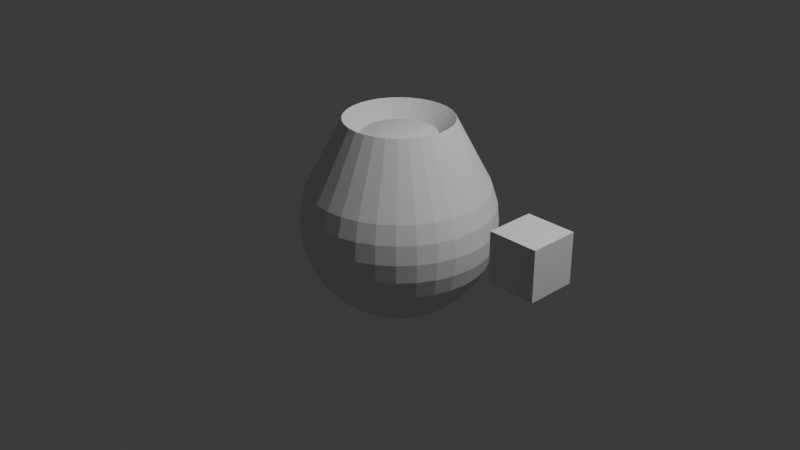 # Source: 02.blend  (saved by Blender 4.1.23; exported with 4.5.12 LTS)
import bpy
from mathutils import Matrix  # noqa: F401  (used for matrix-valued properties, if any)

bpy.ops.wm.read_factory_settings(use_empty=True)
scene = bpy.context.scene
scene.name = 'Scene'

# ---- collections
col_collection = bpy.data.collections.new('Collection'); scene.collection.children.link(col_collection)

# ---- world
world_world = bpy.data.worlds.new('World'); scene.world = world_world
world_world.use_nodes = True; world_world.node_tree.nodes.clear()
_N = world_world.node_tree.nodes; _L = world_world.node_tree.links
n0 = _N.new('ShaderNodeOutputWorld'); n0.name = 'World Output'; n0.location = (300, 300)
n1 = _N.new('ShaderNodeBackground'); n1.name = 'Background'; n1.location = (10, 300)
n1.inputs[0].default_value = (0.05088, 0.05088, 0.05088, 1.0)
_L.new(n1.outputs[0], n0.inputs[0])
n0.is_active_output = True
world_world.color = (0.05088, 0.05088, 0.05088)
world_world.use_sun_shadow = False
world_world.sun_shadow_jitter_overblur = 0.0

# ---- cameras
cam_camera = bpy.data.cameras.new('Camera')
cam_camera.clip_end = 100.0
cam_camera.ortho_scale = 7.314

# ---- lights
light_light = bpy.data.lights.new('Light', 'POINT')
light_light.transmission_factor = 0.0
light_light.energy = 1000.0
light_light.shadow_soft_size = 0.1
light_light.shadow_maximum_resolution = 0.006
light_light.use_absolute_resolution = True

# ---- meshes
me_x = bpy.data.meshes.new('球体')
me_x.from_pydata([(-0.0002782, 0.561, 1.097), (-0.0002782, 0.8397, 0.5607), (-0.0002782, 0.9904, 0.1966), (-0.0002782, 1.01, -0.0003672), (-0.0002782, 0.9904, -0.1974), (-0.0002782, 0.8397, -0.5614), (0.03816, 0.1932, 0.9901), (0.07511, 0.379, 0.9326), (0.1092, 0.5503, 1.097), (0.1635, 0.8235, 0.5607), (0.1817, 0.9151, 0.3861), (0.1929, 0.9714, 0.1966), (0.1967, 0.9904, -0.0003672), (0.1929, 0.9714, -0.1974), (0.1817, 0.9151, -0.3868), (0.1635, 0.8235, -0.5614), (0.139, 0.7004, -0.7144), (0.1092, 0.5503, -0.84), (0.07511, 0.379, -0.9333), (0.03816, 0.1932, -0.9908), (0.07511, 0.182, 0.9901), (0.1476, 0.357, 0.9326), (0.2144, 0.5183, 1.097), (0.321, 0.7757, 0.5607), (0.3568, 0.862, 0.3861), (0.3787, 0.9151, 0.1966), (0.3862, 0.933, -0.0003672), (0.3787, 0.9151, -0.1974), (0.3568, 0.862, -0.3868), (0.321, 0.7757, -0.5614), (0.273, 0.6597, -0.7144), (0.2144, 0.5183, -0.84), (0.1476, 0.357, -0.9333), (0.07511, 0.182, -0.9908), (0.1092, 0.1638, 0.9901), (0.2144, 0.3213, 0.9326), (0.3114, 0.4665, 1.097), (0.4662, 0.6982, 0.5607), (0.5181, 0.7757, 0.3861), (0.55, 0.8235, 0.1966), (0.5608, 0.8397, -0.0003672), (0.55, 0.8235, -0.1974), (0.5181, 0.7757, -0.3868), (0.4662, 0.6982, -0.5614), (0.3964, 0.5937, -0.7144), (0.3114, 0.4665, -0.84), (0.2144, 0.3213, -0.9333), (0.1092, 0.1638, -0.9908), (0.139, 0.1393, 0.9901), (0.273, 0.2733, 0.9326), (0.3964, 0.3967, 1.097), (0.5934, 0.5937, 0.5607), (0.6594, 0.6597, 0.3861), (0.7001, 0.7004, 0.1966), (0.7138, 0.7141, -0.0003672), (0.7001, 0.7004, -0.1974), (0.6594, 0.6597, -0.3868), (0.5934, 0.5937, -0.5614), (0.5046, 0.5049, -0.7144), (0.3964, 0.3967, -0.84), (0.273, 0.2733, -0.9333), (0.139, 0.1393, -0.9908), (0.1635, 0.1095, 0.9901), (0.321, 0.2147, 0.9326), (0.4662, 0.3117, 1.097), (0.6979, 0.4665, 0.5607), (0.7755, 0.5183, 0.3861), (0.8232, 0.5503, 0.1966), (0.8394, 0.561, -0.0003672), (0.8232, 0.5503, -0.1974), (0.7755, 0.5183, -0.3868), (0.6979, 0.4665, -0.5614), (0.5934, 0.3967, -0.7144), (0.4662, 0.3117, -0.84), (0.321, 0.2147, -0.9333), (0.1635, 0.1095, -0.9908), (-0.0002782, 3.885e-06, 1.009), (0.1817, 0.0754, 0.9901), (0.3568, 0.1479, 0.9326), (0.5181, 0.2147, 1.097), (0.7755, 0.3213, 0.5607), (0.8617, 0.357, 0.3861), (0.9148, 0.379, 0.1966), (0.9327, 0.3865, -0.0003672), (0.9148, 0.379, -0.1974), (0.8617, 0.357, -0.3868), (0.7755, 0.3213, -0.5614), (0.6594, 0.2733, -0.7144), (0.5181, 0.2147, -0.84), (0.3568, 0.1479, -0.9333), (0.1817, 0.0754, -0.9908), (0.1929, 0.03844, 0.9901), (0.3787, 0.0754, 0.9326), (0.55, 0.1095, 1.097), (0.8232, 0.1638, 0.5607), (0.9148, 0.182, 0.3861), (0.9711, 0.1932, 0.1966), (0.9902, 0.197, -0.0003672), (0.9711, 0.1932, -0.1974), (0.9148, 0.182, -0.3868), (0.8232, 0.1638, -0.5614), (0.7001, 0.1393, -0.7144), (0.55, 0.1095, -0.84), (0.3787, 0.0754, -0.9333), (0.1929, 0.03844, -0.9908), (0.1967, 3.874e-06, 0.9901), (0.3862, 3.863e-06, 0.9326), (0.5608, 3.833e-06, 1.097), (0.8394, 3.795e-06, 0.5607), (0.9327, 3.931e-06, 0.3861), (0.9902, 3.795e-06, 0.1966), (1.01, 3.72e-06, -0.0003672), (0.9902, 3.795e-06, -0.1974), (0.9327, 3.931e-06, -0.3868), (0.8394, 3.795e-06, -0.5614), (0.7138, 3.9e-06, -0.7144), (0.5608, 3.833e-06, -0.84), (0.3862, 3.863e-06, -0.9333), (0.1967, 3.874e-06, -0.9908), (0.1929, -0.03843, 0.9901), (0.3787, -0.07539, 0.9326), (0.55, -0.1094, 1.097), (0.8232, -0.1638, 0.5607), (0.9148, -0.182, 0.3861), (0.9711, -0.1932, 0.1966), (0.9902, -0.197, -0.0003672), (0.9711, -0.1932, -0.1974), (0.9148, -0.182, -0.3868), (0.8232, -0.1638, -0.5614), (0.7001, -0.1393, -0.7144), (0.55, -0.1094, -0.84), (0.3787, -0.07539, -0.9333), (0.1929, -0.03843, -0.9908), (0.1817, -0.07539, 0.9901), (0.3568, -0.1479, 0.9326), (0.5181, -0.2147, 1.097), (0.7755, -0.3213, 0.5607), (0.8617, -0.357, 0.3861), (0.9148, -0.379, 0.1966), (0.9327, -0.3864, -0.0003672), (0.9148, -0.379, -0.1974), (0.8617, -0.357, -0.3868), (0.7755, -0.3213, -0.5614), (0.6594, -0.2733, -0.7144), (0.5181, -0.2147, -0.84), (0.3568, -0.1479, -0.9333), (0.1817, -0.07539, -0.9908), (0.1635, -0.1094, 0.9901), (0.321, -0.2147, 0.9326), (0.4662, -0.3117, 1.097), (0.6979, -0.4665, 0.5607), (0.7755, -0.5183, 0.3861), (0.8232, -0.5503, 0.1966), (0.8394, -0.561, -0.0003672), (0.8232, -0.5503, -0.1974), (0.7755, -0.5183, -0.3868), (0.6979, -0.4665, -0.5614), (0.5934, -0.3967, -0.7144), (0.4662, -0.3117, -0.84), (0.321, -0.2147, -0.9333), (0.1635, -0.1094, -0.9908), (0.139, -0.1393, 0.9901), (0.273, -0.2733, 0.9326), (0.3964, -0.3967, 1.097), (0.5934, -0.5937, 0.5607), (0.6594, -0.6597, 0.3861), (0.7001, -0.7003, 0.1966), (0.7138, -0.7141, -0.0003672), (0.7001, -0.7003, -0.1974), (0.6594, -0.6597, -0.3868), (0.5934, -0.5937, -0.5614), (0.5046, -0.5049, -0.7144), (0.3964, -0.3967, -0.84), (0.273, -0.2733, -0.9333), (0.139, -0.1393, -0.9908), (0.1092, -0.1638, 0.9901), (0.2144, -0.3213, 0.9326), (0.3114, -0.4665, 1.097), (0.4662, -0.6981, 0.5607), (0.5181, -0.7757, 0.3861), (0.55, -0.8235, 0.1966), (0.5608, -0.8397, -0.0003672), (0.55, -0.8235, -0.1974), (0.5181, -0.7757, -0.3868), (0.4662, -0.6981, -0.5614), (0.3964, -0.5937, -0.7144), (0.3114, -0.4665, -0.84), (0.2144, -0.3213, -0.9333), (0.1092, -0.1638, -0.9908), (0.07511, -0.182, 0.9901), (0.1476, -0.357, 0.9326), (0.2144, -0.5183, 1.097), (0.321, -0.7757, 0.5607), (0.3568, -0.862, 0.3861), (0.3787, -0.915, 0.1966), (0.3862, -0.933, -0.0003672), (0.3787, -0.915, -0.1974), (0.3568, -0.862, -0.3868), (0.321, -0.7757, -0.5614), (0.273, -0.6597, -0.7144), (0.2144, -0.5183, -0.84), (0.1476, -0.357, -0.9333), (0.07511, -0.182, -0.9908), (0.03816, -0.1932, 0.9901), (0.07511, -0.379, 0.9326), (0.1092, -0.5503, 1.097), (0.1635, -0.8235, 0.5607), (0.1817, -0.915, 0.3861), (0.1929, -0.9714, 0.1966), (0.1967, -0.9904, -0.0003672), (0.1929, -0.9714, -0.1974), (0.1817, -0.915, -0.3868), (0.1635, -0.8235, -0.5614), (0.139, -0.7003, -0.7144), (0.1092, -0.5503, -0.84), (0.07511, -0.379, -0.9333), (0.03816, -0.1932, -0.9908), (-0.0002782, -0.197, 0.9901), (-0.0002783, -0.3864, 0.9326), (-0.0002783, -0.561, 1.097), (-0.0002783, -0.8397, 0.5607), (-0.0002782, -0.933, 0.3861), (-0.0002783, -0.9904, 0.1966), (-0.0002785, -1.01, -0.0003672), (-0.0002783, -0.9904, -0.1974), (-0.0002782, -0.933, -0.3868), (-0.0002783, -0.8397, -0.5614), (-0.0002782, -0.7141, -0.7144), (-0.0002783, -0.561, -0.84), (-0.0002783, -0.3864, -0.9333), (-0.0002782, -0.197, -0.9908), (-0.03871, -0.1932, 0.9901), (-0.07567, -0.379, 0.9326), (-0.1097, -0.5503, 1.097), (-0.1641, -0.8235, 0.5607), (-0.1823, -0.915, 0.3861), (-0.1935, -0.9714, 0.1966), (-0.1973, -0.9904, -0.0003672), (-0.1935, -0.9714, -0.1974), (-0.1823, -0.915, -0.3868), (-0.1641, -0.8235, -0.5614), (-0.1396, -0.7003, -0.7144), (-0.1097, -0.5503, -0.84), (-0.07567, -0.379, -0.9333), (-0.03871, -0.1932, -0.9908), (-0.07567, -0.182, 0.9901), (-0.1482, -0.357, 0.9326), (-0.215, -0.5183, 1.097), (-0.3216, -0.7757, 0.5607), (-0.3573, -0.862, 0.3861), (-0.3793, -0.915, 0.1966), (-0.3867, -0.933, -0.0003672), (-0.3793, -0.915, -0.1974), (-0.3573, -0.862, -0.3868), (-0.3216, -0.7757, -0.5614), (-0.2735, -0.6597, -0.7144), (-0.215, -0.5183, -0.84), (-0.1482, -0.357, -0.9333), (-0.07567, -0.182, -0.9908), (-0.1097, -0.1638, 0.9901), (-0.215, -0.3213, 0.9326), (-0.312, -0.4665, 1.097), (-0.4668, -0.6981, 0.5607), (-0.5186, -0.7757, 0.3861), (-0.5505, -0.8235, 0.1966), (-0.5613, -0.8397, -0.0003672), (-0.5505, -0.8235, -0.1974), (-0.5186, -0.7757, -0.3868), (-0.4668, -0.6981, -0.5614), (-0.397, -0.5937, -0.7144), (-0.312, -0.4665, -0.84), (-0.215, -0.3213, -0.9333), (-0.1097, -0.1638, -0.9908), (-0.1396, -0.1393, 0.9901), (-0.2735, -0.2733, 0.9326), (-0.397, -0.3967, 1.097), (-0.594, -0.5937, 0.5607), (-0.66, -0.6597, 0.3861), (-0.7006, -0.7003, 0.1966), (-0.7143, -0.7141, -0.0003672), (-0.7006, -0.7003, -0.1974), (-0.66, -0.6597, -0.3868), (-0.594, -0.5937, -0.5614), (-0.5052, -0.5049, -0.7144), (-0.397, -0.3967, -0.84), (-0.2735, -0.2733, -0.9333), (-0.1396, -0.1393, -0.9908), (-0.0002782, 3.885e-06, -1.01), (-0.1641, -0.1094, 0.9901), (-0.3216, -0.2147, 0.9326), (-0.4668, -0.3117, 1.097), (-0.6984, -0.4665, 0.5607), (-0.776, -0.5183, 0.3861), (-0.8238, -0.5503, 0.1966), (-0.8399, -0.561, -0.0003672), (-0.8238, -0.5503, -0.1974), (-0.776, -0.5183, -0.3868), (-0.6984, -0.4665, -0.5614), (-0.594, -0.3967, -0.7144), (-0.4668, -0.3117, -0.84), (-0.3216, -0.2147, -0.9333), (-0.1641, -0.1094, -0.9908), (-0.1823, -0.07539, 0.9901), (-0.3573, -0.1479, 0.9326), (-0.5186, -0.2147, 1.097), (-0.776, -0.3213, 0.5607), (-0.8622, -0.357, 0.3861), (-0.9153, -0.379, 0.1966), (-0.9333, -0.3864, -0.0003672), (-0.9153, -0.379, -0.1974), (-0.8622, -0.357, -0.3868), (-0.776, -0.3213, -0.5614), (-0.66, -0.2733, -0.7144), (-0.5186, -0.2147, -0.84), (-0.3573, -0.1479, -0.9333), (-0.1823, -0.07539, -0.9908), (-0.1935, -0.03843, 0.9901), (-0.3793, -0.07539, 0.9326), (-0.5505, -0.1094, 1.097), (-0.8238, -0.1638, 0.5607), (-0.9153, -0.182, 0.3861), (-0.9717, -0.1932, 0.1966), (-0.9907, -0.197, -0.0003672), (-0.9717, -0.1932, -0.1974), (-0.9153, -0.182, -0.3868), (-0.8238, -0.1638, -0.5614), (-0.7006, -0.1393, -0.7144), (-0.5505, -0.1094, -0.84), (-0.3793, -0.07539, -0.9333), (-0.1935, -0.03843, -0.9908), (-0.1973, 3.904e-06, 0.9901), (-0.3867, 3.938e-06, 0.9326), (-0.5613, 4.036e-06, 1.097), (-0.8399, 4.051e-06, 0.5607), (-0.9333, 3.9e-06, 0.3861), (-0.9907, 4.156e-06, 0.1966), (-1.01, 4.337e-06, -0.0003672), (-0.9907, 4.156e-06, -0.1974), (-0.9333, 3.9e-06, -0.3868), (-0.8357, 0.003641, -0.5653), (-0.7135, 0.003641, -0.7142), (-0.5646, 0.003641, -0.8364), (-0.3867, 3.938e-06, -0.9333), (-0.1973, 3.904e-06, -0.9908), (-0.1935, 0.03844, 0.9901), (-0.3793, 0.0754, 0.9326), (-0.5505, 0.1095, 1.097), (-0.8238, 0.1638, 0.5607), (-0.9153, 0.182, 0.3861), (-0.9717, 0.1932, 0.1966), (-0.9907, 0.197, -0.0003672), (-0.9717, 0.1932, -0.1974), (-0.9153, 0.182, -0.3868), (-0.82, 0.1631, -0.5653), (-0.7001, 0.1392, -0.7142), (-0.5541, 0.1102, -0.8364), (-0.3793, 0.0754, -0.9333), (-0.1935, 0.03844, -0.9908), (-0.1823, 0.0754, 0.9901), (-0.3573, 0.1479, 0.9326), (-0.5186, 0.2147, 1.097), (-0.776, 0.3213, 0.5607), (-0.8622, 0.357, 0.3861), (-0.9153, 0.379, 0.1966), (-0.9333, 0.3865, -0.0003672), (-0.9153, 0.379, -0.1974), (-0.8622, 0.357, -0.3868), (-0.7735, 0.3164, -0.5653), (-0.6606, 0.2696, -0.7142), (-0.523, 0.2126, -0.8364), (-0.3573, 0.1479, -0.9333), (-0.1823, 0.0754, -0.9908), (-0.1641, 0.1095, 0.9901), (-0.3216, 0.2147, 0.9326), (-0.4668, 0.3117, 1.097), (-0.6984, 0.4665, 0.5607), (-0.776, 0.5183, 0.3861), (-0.8238, 0.5503, 0.1966), (-0.8399, 0.561, -0.0003672), (-0.8238, 0.5503, -0.1974), (-0.776, 0.5183, -0.3868), (-0.6984, 0.4665, -0.5614), (-0.594, 0.3967, -0.7144), (-0.4668, 0.3117, -0.84), (-0.3216, 0.2147, -0.9333), (-0.1641, 0.1095, -0.9908), (-0.1396, 0.1393, 0.9901), (-0.2735, 0.2733, 0.9326), (-0.397, 0.3967, 1.097), (-0.594, 0.5937, 0.5607), (-0.66, 0.6597, 0.3861), (-0.7006, 0.7004, 0.1966), (-0.7143, 0.7141, -0.0003672), (-0.7006, 0.7004, -0.1974), (-0.66, 0.6597, -0.3868), (-0.594, 0.5937, -0.5614), (-0.5052, 0.5049, -0.7144), (-0.397, 0.3967, -0.84), (-0.2735, 0.2733, -0.9333), (-0.1396, 0.1393, -0.9908), (-0.1097, 0.1638, 0.9901), (-0.215, 0.3213, 0.9326), (-0.312, 0.4665, 1.097), (-0.4668, 0.6982, 0.5607), (-0.5186, 0.7757, 0.3861), (-0.5505, 0.8235, 0.1966), (-0.5613, 0.8397, -0.0003672), (-0.5505, 0.8235, -0.1974), (-0.5186, 0.7757, -0.3868), (-0.4668, 0.6982, -0.5614), (-0.397, 0.5937, -0.7144), (-0.312, 0.4665, -0.84), (-0.215, 0.3213, -0.9333), (-0.1097, 0.1638, -0.9908), (-0.07567, 0.182, 0.9901), (-0.1482, 0.357, 0.9326), (-0.215, 0.5183, 1.097), (-0.3216, 0.7757, 0.5607), (-0.3573, 0.862, 0.3861), (-0.3793, 0.9151, 0.1966), (-0.3867, 0.933, -0.0003672), (-0.3793, 0.9151, -0.1974), (-0.3573, 0.862, -0.3868), (-0.3216, 0.7757, -0.5614), (-0.2735, 0.6597, -0.7144), (-0.215, 0.5183, -0.84), (-0.1482, 0.357, -0.9333), (-0.07567, 0.182, -0.9908), (-0.03871, 0.1932, 0.9901), (-0.07567, 0.379, 0.9326), (-0.1097, 0.5503, 1.097), (-0.1641, 0.8235, 0.5607), (-0.1823, 0.9151, 0.3861), (-0.1935, 0.9714, 0.1966), (-0.1973, 0.9904, -0.0003672), (-0.1935, 0.9714, -0.1974), (-0.1823, 0.9151, -0.3868), (-0.1641, 0.8235, -0.5614), (-0.1396, 0.7004, -0.7144), (-0.1097, 0.5503, -0.84), (-0.07567, 0.379, -0.9333), (-0.03871, 0.1932, -0.9908), (-0.0002782, 0.197, 0.9901), (-0.0002781, 0.3865, 0.9326), (-0.0002781, 0.933, 0.3861), (-0.0002781, 0.933, -0.3868), (-0.0002781, 0.7141, -0.7144), (-0.000278, 0.561, -0.84), (-0.0002781, 0.3865, -0.9333), (-0.0002782, 0.197, -0.9908)], [(178, 192)], [(0, 443, 7, 8), (5, 445, 14, 15), (446, 5, 15, 16), (447, 446, 16, 17), (444, 1, 9, 10), (448, 447, 17, 18), (2, 444, 10, 11), (449, 448, 18, 19), (3, 2, 11, 12), (442, 76, 6), (287, 449, 19), (4, 3, 12, 13), (443, 442, 6, 7), (445, 4, 13, 14), (13, 12, 26, 27), (7, 6, 20, 21), (14, 13, 27, 28), (8, 7, 21, 22), (15, 14, 28, 29), (23, 22, 36, 37), (16, 15, 29, 30), (17, 16, 30, 31), (10, 9, 23, 24), (18, 17, 31, 32), (11, 10, 24, 25), (19, 18, 32, 33), (12, 11, 25, 26), (6, 76, 20), (287, 19, 33), (31, 30, 44, 45), (24, 23, 37, 38), (32, 31, 45, 46), (25, 24, 38, 39), (33, 32, 46, 47), (26, 25, 39, 40), (20, 76, 34), (287, 33, 47), (27, 26, 40, 41), (21, 20, 34, 35), (28, 27, 41, 42), (22, 21, 35, 36), (29, 28, 42, 43), (37, 36, 50, 51), (30, 29, 43, 44), (42, 41, 55, 56), (36, 35, 49, 50), (43, 42, 56, 57), (51, 50, 64, 65), (44, 43, 57, 58), (45, 44, 58, 59), (38, 37, 51, 52), (46, 45, 59, 60), (39, 38, 52, 53), (47, 46, 60, 61), (40, 39, 53, 54), (34, 76, 48), (287, 47, 61), (41, 40, 54, 55), (35, 34, 48, 49), (60, 59, 73, 74), (53, 52, 66, 67), (61, 60, 74, 75), (54, 53, 67, 68), (48, 76, 62), (287, 61, 75), (55, 54, 68, 69), (49, 48, 62, 63), (56, 55, 69, 70), (50, 49, 63, 64), (57, 56, 70, 71), (65, 64, 79, 80), (58, 57, 71, 72), (59, 58, 72, 73), (52, 51, 65, 66), (64, 63, 78, 79), (71, 70, 85, 86), (80, 79, 93, 94), (72, 71, 86, 87), (73, 72, 87, 88), (66, 65, 80, 81), (74, 73, 88, 89), (67, 66, 81, 82), (75, 74, 89, 90), (68, 67, 82, 83), (62, 76, 77), (287, 75, 90), (69, 68, 83, 84), (63, 62, 77, 78), (70, 69, 84, 85), (82, 81, 95, 96), (90, 89, 103, 104), (83, 82, 96, 97), (77, 76, 91), (287, 90, 104), (84, 83, 97, 98), (78, 77, 91, 92), (85, 84, 98, 99), (79, 78, 92, 93), (86, 85, 99, 100), (94, 93, 107, 108), (87, 86, 100, 101), (88, 87, 101, 102), (81, 80, 94, 95), (89, 88, 102, 103), (100, 99, 113, 114), (108, 107, 121, 122), (101, 100, 114, 115), (102, 101, 115, 116), (95, 94, 108, 109), (103, 102, 116, 117), (96, 95, 109, 110), (104, 103, 117, 118), (97, 96, 110, 111), (91, 76, 105), (287, 104, 118), (98, 97, 111, 112), (92, 91, 105, 106), (99, 98, 112, 113), (93, 92, 106, 107), (118, 117, 131, 132), (111, 110, 124, 125), (105, 76, 119), (287, 118, 132), (112, 111, 125, 126), (106, 105, 119, 120), (113, 112, 126, 127), (107, 106, 120, 121), (114, 113, 127, 128), (115, 114, 128, 129), (116, 115, 129, 130), (109, 108, 122, 123), (117, 116, 130, 131), (110, 109, 123, 124), (136, 135, 149, 150), (129, 128, 142, 143), (130, 129, 143, 144), (123, 122, 136, 137), (131, 130, 144, 145), (124, 123, 137, 138), (132, 131, 145, 146), (125, 124, 138, 139), (119, 76, 133), (287, 132, 146), (126, 125, 139, 140), (120, 119, 133, 134), (127, 126, 140, 141), (121, 120, 134, 135), (128, 127, 141, 142), (139, 138, 152, 153), (133, 76, 147), (287, 146, 160), (140, 139, 153, 154), (134, 133, 147, 148), (141, 140, 154, 155), (135, 134, 148, 149), (142, 141, 155, 156), (149, 163, 164, 150), (143, 142, 156, 157), (144, 143, 157, 158), (137, 136, 150, 151), (145, 144, 158, 159), (138, 137, 151, 152), (146, 145, 159, 160), (157, 156, 170, 171), (164, 163, 177, 178), (158, 157, 171, 172), (151, 150, 164, 165), (159, 158, 172, 173), (152, 151, 165, 166), (160, 159, 173, 174), (153, 152, 166, 167), (147, 76, 161), (287, 160, 174), (154, 153, 167, 168), (148, 147, 161, 162), (155, 154, 168, 169), (149, 148, 162, 163), (156, 155, 169, 170), (287, 174, 188), (168, 167, 181, 182), (162, 161, 175, 176), (169, 168, 182, 183), (163, 162, 176, 177), (170, 169, 183, 184), (178, 177, 191, 192, 193, 179), (171, 170, 184, 185), (172, 171, 185, 186), (165, 164, 178, 179), (173, 172, 186, 187), (166, 165, 179, 180), (174, 173, 187, 188), (167, 166, 180, 181), (161, 76, 175), (186, 185, 199, 200), (187, 186, 200, 201), (180, 179, 193, 194), (188, 187, 201, 202), (181, 180, 194, 195), (175, 76, 189), (287, 188, 202), (182, 181, 195, 196), (176, 175, 189, 190), (183, 182, 196, 197), (177, 176, 190, 191), (184, 183, 197, 198), (192, 191, 205, 206), (185, 184, 198, 199), (190, 189, 203, 204), (197, 196, 210, 211), (191, 190, 204, 205), (198, 197, 211, 212), (206, 205, 219, 220), (199, 198, 212, 213), (200, 199, 213, 214), (193, 192, 206, 207), (201, 200, 214, 215), (194, 193, 207, 208), (202, 201, 215, 216), (195, 194, 208, 209), (189, 76, 203), (287, 202, 216), (196, 195, 209, 210), (207, 206, 220, 221), (215, 214, 228, 229), (208, 207, 221, 222), (216, 215, 229, 230), (209, 208, 222, 223), (203, 76, 217), (287, 216, 230), (210, 209, 223, 224), (204, 203, 217, 218), (211, 210, 224, 225), (205, 204, 218, 219), (212, 211, 225, 226), (220, 219, 233, 234), (213, 212, 226, 227), (214, 213, 227, 228), (225, 224, 238, 239), (219, 218, 232, 233), (226, 225, 239, 240), (234, 233, 247, 248), (227, 226, 240, 241), (228, 227, 241, 242), (221, 220, 234, 235), (229, 228, 242, 243), (222, 221, 235, 236), (230, 229, 243, 244), (223, 222, 236, 237), (217, 76, 231), (287, 230, 244), (224, 223, 237, 238), (218, 217, 231, 232), (243, 242, 256, 257), (236, 235, 249, 250), (244, 243, 257, 258), (237, 236, 250, 251), (231, 76, 245), (287, 244, 258), (238, 237, 251, 252), (232, 231, 245, 246), (239, 238, 252, 253), (233, 232, 246, 247), (240, 239, 253, 254), (248, 247, 261, 262), (241, 240, 254, 255), (242, 241, 255, 256), (235, 234, 248, 249), (247, 246, 260, 261), (254, 253, 267, 268), (262, 261, 275, 276), (255, 254, 268, 269), (256, 255, 269, 270), (249, 248, 262, 263), (257, 256, 270, 271), (250, 249, 263, 264), (258, 257, 271, 272), (251, 250, 264, 265), (245, 76, 259), (287, 258, 272), (252, 251, 265, 266), (246, 245, 259, 260), (253, 252, 266, 267), (264, 263, 277, 278), (272, 271, 285, 286), (265, 264, 278, 279), (259, 76, 273), (287, 272, 286), (266, 265, 279, 280), (260, 259, 273, 274), (267, 266, 280, 281), (261, 260, 274, 275), (268, 267, 281, 282), (276, 275, 290, 291), (269, 268, 282, 283), (270, 269, 283, 284), (263, 262, 276, 277), (271, 270, 284, 285), (282, 281, 296, 297), (291, 290, 304, 305), (283, 282, 297, 298), (284, 283, 298, 299), (277, 276, 291, 292), (285, 284, 299, 300), (278, 277, 292, 293), (286, 285, 300, 301), (279, 278, 293, 294), (273, 76, 288), (287, 286, 301), (280, 279, 294, 295), (274, 273, 288, 289), (281, 280, 295, 296), (275, 274, 289, 290), (301, 300, 314, 315), (294, 293, 307, 308), (288, 76, 302), (287, 301, 315), (295, 294, 308, 309), (289, 288, 302, 303), (296, 295, 309, 310), (290, 289, 303, 304), (297, 296, 310, 311), (304, 318, 319, 305), (298, 297, 311, 312), (299, 298, 312, 313), (292, 291, 305, 306), (300, 299, 313, 314), (293, 292, 306, 307), (312, 311, 325, 326), (319, 318, 332, 333), (313, 312, 326, 327), (306, 305, 319, 320), (314, 313, 327, 328), (307, 306, 320, 321), (315, 314, 328, 329), (308, 307, 321, 322), (302, 76, 316), (287, 315, 329), (309, 308, 322, 323), (303, 302, 316, 317), (310, 309, 323, 324), (304, 303, 317, 318), (311, 310, 324, 325), (316, 76, 330), (287, 329, 343), (323, 322, 336, 337), (317, 316, 330, 331), (324, 323, 337, 338), (318, 317, 331, 332), (325, 324, 338, 339), (332, 346, 347, 333), (326, 325, 339, 340), (327, 326, 340, 341), (320, 319, 333, 334), (328, 327, 341, 342), (321, 320, 334, 335), (329, 328, 342, 343), (322, 321, 335, 336), (347, 346, 360, 361), (341, 340, 354, 355), (334, 333, 347, 348), (342, 341, 355, 356), (335, 334, 348, 349), (343, 342, 356, 357), (336, 335, 349, 350), (330, 76, 344), (287, 343, 357), (337, 336, 350, 351), (331, 330, 344, 345), (338, 337, 351, 352), (332, 331, 345, 346), (339, 338, 352, 353), (340, 339, 353, 354), (351, 350, 364, 365), (345, 344, 358, 359), (352, 351, 365, 366), (346, 345, 359, 360), (353, 352, 366, 367), (361, 360, 374, 375), (354, 353, 367, 368), (355, 354, 368, 369), (348, 347, 361, 362), (356, 355, 369, 370), (349, 348, 362, 363), (357, 356, 370, 371), (350, 349, 363, 364), (344, 76, 358), (287, 357, 371), (369, 368, 382, 383), (362, 361, 375, 376), (370, 369, 383, 384), (363, 362, 376, 377), (371, 370, 384, 385), (364, 363, 377, 378), (358, 76, 372), (287, 371, 385), (365, 364, 378, 379), (359, 358, 372, 373), (366, 365, 379, 380), (360, 359, 373, 374), (367, 366, 380, 381), (375, 374, 388, 389), (368, 367, 381, 382), (373, 372, 386, 387), (380, 379, 393, 394), (374, 373, 387, 388), (381, 380, 394, 395), (389, 388, 402, 403), (382, 381, 395, 396), (383, 382, 396, 397), (376, 375, 389, 390), (384, 383, 397, 398), (377, 376, 390, 391), (385, 384, 398, 399), (378, 377, 391, 392), (372, 76, 386), (287, 385, 399), (379, 378, 392, 393), (390, 389, 403, 404), (398, 397, 411, 412), (391, 390, 404, 405), (399, 398, 412, 413), (392, 391, 405, 406), (386, 76, 400), (287, 399, 413), (393, 392, 406, 407), (387, 386, 400, 401), (394, 393, 407, 408), (388, 387, 401, 402), (395, 394, 408, 409), (403, 402, 416, 417), (396, 395, 409, 410), (397, 396, 410, 411), (408, 407, 421, 422), (402, 401, 415, 416), (409, 408, 422, 423), (417, 416, 430, 431), (410, 409, 423, 424), (411, 410, 424, 425), (404, 403, 417, 418), (412, 411, 425, 426), (405, 404, 418, 419), (413, 412, 426, 427), (406, 405, 419, 420), (400, 76, 414), (287, 413, 427), (407, 406, 420, 421), (401, 400, 414, 415), (426, 425, 439, 440), (419, 418, 432, 433), (427, 426, 440, 441), (420, 419, 433, 434), (414, 76, 428), (287, 427, 441), (421, 420, 434, 435), (415, 414, 428, 429), (422, 421, 435, 436), (416, 415, 429, 430), (423, 422, 436, 437), (431, 430, 0, 1), (424, 423, 437, 438), (425, 424, 438, 439), (418, 417, 431, 432), (437, 436, 445, 5), (1, 0, 8, 9), (438, 437, 5, 446), (439, 438, 446, 447), (432, 431, 1, 444), (440, 439, 447, 448), (433, 432, 444, 2), (441, 440, 448, 449), (434, 433, 2, 3), (428, 76, 442), (287, 441, 449), (435, 434, 3, 4), (429, 428, 442, 443), (436, 435, 4, 445), (430, 429, 443, 0), (122, 121, 135, 136), (9, 8, 22, 23)])
_uv = me_x.uv_layers.new(name='UV 贴图')
_uv.uv.foreach_set('vector', [0.75, 0.8125, 0.75, 0.875, 0.7188, 0.875, 0.7188, 0.8125, 0.75, 0.3125, 0.75, 0.375, 0.7188, 0.375, 0.7188, 0.3125, 0.75, 0.25, 0.75, 0.3125, 0.7188, 0.3125, 0.7188, 0.25, 0.75, 0.1875, 0.75, 0.25, 0.7188, 0.25, 0.7188, 0.1875, 0.75, 0.625, 0.75, 0.6875, 0.7188, 0.6875, 0.7188, 0.625, 0.75, 0.125, 0.75, 0.1875, 0.7188, 0.1875, 0.7188, 0.125, 0.75, 0.5625, 0.75, 0.625, 0.7188, 0.625, 0.7188, 0.5625, 0.75, 0.0625, 0.75, 0.125, 0.7188, 0.125, 0.7188, 0.0625, 0.75, 0.5, 0.75, 0.5625, 0.7188, 0.5625, 0.7188, 0.5, 0.75, 0.9375, 0.7344, 1.0, 0.7188, 0.9375, 0.7344, 5.96e-08, 0.75, 0.0625, 0.7188, 0.0625, 0.75, 0.4375, 0.75, 0.5, 0.7188, 0.5, 0.7188, 0.4375, 0.75, 0.875, 0.75, 0.9375, 0.7188, 0.9375, 0.7188, 0.875, 0.75, 0.375, 0.75, 0.4375, 0.7188, 0.4375, 0.7188, 0.375, 0.7188, 0.4375, 0.7188, 0.5, 0.6875, 0.5, 0.6875, 0.4375, 0.7188, 0.875, 0.7188, 0.9375, 0.6875, 0.9375, 0.6875, 0.875, 0.7188, 0.375, 0.7188, 0.4375, 0.6875, 0.4375, 0.6875, 0.375, 0.7188, 0.8125, 0.7188, 0.875, 0.6875, 0.875, 0.6875, 0.8125, 0.7188, 0.3125, 0.7188, 0.375, 0.6875, 0.375, 0.6875, 0.3125, 0.6875, 0.6875, 0.6875, 0.8125, 0.6562, 0.8125, 0.6562, 0.6875, 0.7188, 0.25, 0.7188, 0.3125, 0.6875, 0.3125, 0.6875, 0.25, 0.7188, 0.1875, 0.7188, 0.25, 0.6875, 0.25, 0.6875, 0.1875, 0.7188, 0.625, 0.7188, 0.6875, 0.6875, 0.6875, 0.6875, 0.625, 0.7188, 0.125, 0.7188, 0.1875, 0.6875, 0.1875, 0.6875, 0.125, 0.7188, 0.5625, 0.7188, 0.625, 0.6875, 0.625, 0.6875, 0.5625, 0.7188, 0.0625, 0.7188, 0.125, 0.6875, 0.125, 0.6875, 0.0625, 0.7188, 0.5, 0.7188, 0.5625, 0.6875, 0.5625, 0.6875, 0.5, 0.7188, 0.9375, 0.7031, 1.0, 0.6875, 0.9375, 0.7031, 5.96e-08, 0.7188, 0.0625, 0.6875, 0.0625, 0.6875, 0.1875, 0.6875, 0.25, 0.6562, 0.25, 0.6562, 0.1875, 0.6875, 0.625, 0.6875, 0.6875, 0.6562, 0.6875, 0.6562, 0.625, 0.6875, 0.125, 0.6875, 0.1875, 0.6562, 0.1875, 0.6562, 0.125, 0.6875, 0.5625, 0.6875, 0.625, 0.6562, 0.625, 0.6562, 0.5625, 0.6875, 0.0625, 0.6875, 0.125, 0.6562, 0.125, 0.6562, 0.0625, 0.6875, 0.5, 0.6875, 0.5625, 0.6562, 0.5625, 0.6562, 0.5, 0.6875, 0.9375, 0.6719, 1.0, 0.6562, 0.9375, 0.6719, 5.96e-08, 0.6875, 0.0625, 0.6562, 0.0625, 0.6875, 0.4375, 0.6875, 0.5, 0.6562, 0.5, 0.6562, 0.4375, 0.6875, 0.875, 0.6875, 0.9375, 0.6562, 0.9375, 0.6562, 0.875, 0.6875, 0.375, 0.6875, 0.4375, 0.6562, 0.4375, 0.6562, 0.375, 0.6875, 0.8125, 0.6875, 0.875, 0.6562, 0.875, 0.6562, 0.8125, 0.6875, 0.3125, 0.6875, 0.375, 0.6562, 0.375, 0.6562, 0.3125, 0.6562, 0.6875, 0.6562, 0.8125, 0.625, 0.8125, 0.625, 0.6875, 0.6875, 0.25, 0.6875, 0.3125, 0.6562, 0.3125, 0.6562, 0.25, 0.6562, 0.375, 0.6562, 0.4375, 0.625, 0.4375, 0.625, 0.375, 0.6562, 0.8125, 0.6562, 0.875, 0.625, 0.875, 0.625, 0.8125, 0.6562, 0.3125, 0.6562, 0.375, 0.625, 0.375, 0.625, 0.3125, 0.625, 0.6875, 0.625, 0.8125, 0.5938, 0.8125, 0.5938, 0.6875, 0.6562, 0.25, 0.6562, 0.3125, 0.625, 0.3125, 0.625, 0.25, 0.6562, 0.1875, 0.6562, 0.25, 0.625, 0.25, 0.625, 0.1875, 0.6562, 0.625, 0.6562, 0.6875, 0.625, 0.6875, 0.625, 0.625, 0.6562, 0.125, 0.6562, 0.1875, 0.625, 0.1875, 0.625, 0.125, 0.6562, 0.5625, 0.6562, 0.625, 0.625, 0.625, 0.625, 0.5625, 0.6562, 0.0625, 0.6562, 0.125, 0.625, 0.125, 0.625, 0.0625, 0.6562, 0.5, 0.6562, 0.5625, 0.625, 0.5625, 0.625, 0.5, 0.6562, 0.9375, 0.6406, 1.0, 0.625, 0.9375, 0.6406, 5.96e-08, 0.6562, 0.0625, 0.625, 0.0625, 0.6562, 0.4375, 0.6562, 0.5, 0.625, 0.5, 0.625, 0.4375, 0.6562, 0.875, 0.6562, 0.9375, 0.625, 0.9375, 0.625, 0.875, 0.625, 0.125, 0.625, 0.1875, 0.5938, 0.1875, 0.5938, 0.125, 0.625, 0.5625, 0.625, 0.625, 0.5938, 0.625, 0.5938, 0.5625, 0.625, 0.0625, 0.625, 0.125, 0.5938, 0.125, 0.5938, 0.0625, 0.625, 0.5, 0.625, 0.5625, 0.5938, 0.5625, 0.5938, 0.5, 0.625, 0.9375, 0.6094, 1.0, 0.5938, 0.9375, 0.6094, 5.96e-08, 0.625, 0.0625, 0.5938, 0.0625, 0.625, 0.4375, 0.625, 0.5, 0.5938, 0.5, 0.5938, 0.4375, 0.625, 0.875, 0.625, 0.9375, 0.5938, 0.9375, 0.5938, 0.875, 0.625, 0.375, 0.625, 0.4375, 0.5938, 0.4375, 0.5938, 0.375, 0.625, 0.8125, 0.625, 0.875, 0.5938, 0.875, 0.5938, 0.8125, 0.625, 0.3125, 0.625, 0.375, 0.5938, 0.375, 0.5938, 0.3125, 0.5938, 0.6875, 0.5938, 0.8125, 0.5625, 0.8125, 0.5625, 0.6875, 0.625, 0.25, 0.625, 0.3125, 0.5938, 0.3125, 0.5938, 0.25, 0.625, 0.1875, 0.625, 0.25, 0.5938, 0.25, 0.5938, 0.1875, 0.625, 0.625, 0.625, 0.6875, 0.5938, 0.6875, 0.5938, 0.625, 0.5938, 0.8125, 0.5938, 0.875, 0.5625, 0.875, 0.5625, 0.8125, 0.5938, 0.3125, 0.5938, 0.375, 0.5625, 0.375, 0.5625, 0.3125, 0.5625, 0.6875, 0.5625, 0.8125, 0.5312, 0.8125, 0.5312, 0.6875, 0.5938, 0.25, 0.5938, 0.3125, 0.5625, 0.3125, 0.5625, 0.25, 0.5938, 0.1875, 0.5938, 0.25, 0.5625, 0.25, 0.5625, 0.1875, 0.5938, 0.625, 0.5938, 0.6875, 0.5625, 0.6875, 0.5625, 0.625, 0.5938, 0.125, 0.5938, 0.1875, 0.5625, 0.1875, 0.5625, 0.125, 0.5938, 0.5625, 0.5938, 0.625, 0.5625, 0.625, 0.5625, 0.5625, 0.5938, 0.0625, 0.5938, 0.125, 0.5625, 0.125, 0.5625, 0.0625, 0.5938, 0.5, 0.5938, 0.5625, 0.5625, 0.5625, 0.5625, 0.5, 0.5938, 0.9375, 0.5781, 1.0, 0.5625, 0.9375, 0.5781, 5.96e-08, 0.5938, 0.0625, 0.5625, 0.0625, 0.5938, 0.4375, 0.5938, 0.5, 0.5625, 0.5, 0.5625, 0.4375, 0.5938, 0.875, 0.5938, 0.9375, 0.5625, 0.9375, 0.5625, 0.875, 0.5938, 0.375, 0.5938, 0.4375, 0.5625, 0.4375, 0.5625, 0.375, 0.5625, 0.5625, 0.5625, 0.625, 0.5312, 0.625, 0.5312, 0.5625, 0.5625, 0.0625, 0.5625, 0.125, 0.5312, 0.125, 0.5312, 0.0625, 0.5625, 0.5, 0.5625, 0.5625, 0.5312, 0.5625, 0.5312, 0.5, 0.5625, 0.9375, 0.5469, 1.0, 0.5312, 0.9375, 0.5469, 5.96e-08, 0.5625, 0.0625, 0.5312, 0.0625, 0.5625, 0.4375, 0.5625, 0.5, 0.5312, 0.5, 0.5312, 0.4375, 0.5625, 0.875, 0.5625, 0.9375, 0.5312, 0.9375, 0.5312, 0.875, 0.5625, 0.375, 0.5625, 0.4375, 0.5312, 0.4375, 0.5312, 0.375, 0.5625, 0.8125, 0.5625, 0.875, 0.5312, 0.875, 0.5312, 0.8125, 0.5625, 0.3125, 0.5625, 0.375, 0.5312, 0.375, 0.5312, 0.3125, 0.5312, 0.6875, 0.5312, 0.8125, 0.5, 0.8125, 0.5, 0.6875, 0.5625, 0.25, 0.5625, 0.3125, 0.5312, 0.3125, 0.5312, 0.25, 0.5625, 0.1875, 0.5625, 0.25, 0.5312, 0.25, 0.5312, 0.1875, 0.5625, 0.625, 0.5625, 0.6875, 0.5312, 0.6875, 0.5312, 0.625, 0.5625, 0.125, 0.5625, 0.1875, 0.5312, 0.1875, 0.5312, 0.125, 0.5312, 0.3125, 0.5312, 0.375, 0.5, 0.375, 0.5, 0.3125, 0.5, 0.6875, 0.5, 0.8125, 0.4688, 0.8125, 0.4687, 0.6875, 0.5312, 0.25, 0.5312, 0.3125, 0.5, 0.3125, 0.5, 0.25, 0.5312, 0.1875, 0.5312, 0.25, 0.5, 0.25, 0.5, 0.1875, 0.5312, 0.625, 0.5312, 0.6875, 0.5, 0.6875, 0.5, 0.625, 0.5312, 0.125, 0.5312, 0.1875, 0.5, 0.1875, 0.5, 0.125, 0.5312, 0.5625, 0.5312, 0.625, 0.5, 0.625, 0.5, 0.5625, 0.5312, 0.0625, 0.5312, 0.125, 0.5, 0.125, 0.5, 0.0625, 0.5312, 0.5, 0.5312, 0.5625, 0.5, 0.5625, 0.5, 0.5, 0.5312, 0.9375, 0.5156, 1.0, 0.5, 0.9375, 0.5156, 5.96e-08, 0.5312, 0.0625, 0.5, 0.0625, 0.5312, 0.4375, 0.5312, 0.5, 0.5, 0.5, 0.5, 0.4375, 0.5312, 0.875, 0.5312, 0.9375, 0.5, 0.9375, 0.5, 0.875, 0.5312, 0.375, 0.5312, 0.4375, 0.5, 0.4375, 0.5, 0.375, 0.5312, 0.8125, 0.5312, 0.875, 0.5, 0.875, 0.5, 0.8125, 0.5, 0.0625, 0.5, 0.125, 0.4688, 0.125, 0.4688, 0.0625, 0.5, 0.5, 0.5, 0.5625, 0.4688, 0.5625, 0.4687, 0.5, 0.5, 0.9375, 0.4844, 1.0, 0.4688, 0.9375, 0.4844, 5.96e-08, 0.5, 0.0625, 0.4688, 0.0625, 0.5, 0.4375, 0.5, 0.5, 0.4687, 0.5, 0.4688, 0.4375, 0.5, 0.875, 0.5, 0.9375, 0.4688, 0.9375, 0.4688, 0.875, 0.5, 0.375, 0.5, 0.4375, 0.4688, 0.4375, 0.4688, 0.375, 0.5, 0.8125, 0.5, 0.875, 0.4688, 0.875, 0.4688, 0.8125, 0.5, 0.3125, 0.5, 0.375, 0.4688, 0.375, 0.4687, 0.3125, 0.5, 0.25, 0.5, 0.3125, 0.4687, 0.3125, 0.4688, 0.25, 0.5, 0.1875, 0.5, 0.25, 0.4688, 0.25, 0.4688, 0.1875, 0.5, 0.625, 0.5, 0.6875, 0.4687, 0.6875, 0.4688, 0.625, 0.5, 0.125, 0.5, 0.1875, 0.4688, 0.1875, 0.4688, 0.125, 0.5, 0.5625, 0.5, 0.625, 0.4688, 0.625, 0.4688, 0.5625, 0.4375, 0.6875, 0.4375, 0.8125, 0.4062, 0.8125, 0.4062, 0.6875, 0.4688, 0.25, 0.4687, 0.3125, 0.4375, 0.3125, 0.4375, 0.25, 0.4688, 0.1875, 0.4688, 0.25, 0.4375, 0.25, 0.4375, 0.1875, 0.4688, 0.625, 0.4687, 0.6875, 0.4375, 0.6875, 0.4375, 0.625, 0.4688, 0.125, 0.4688, 0.1875, 0.4375, 0.1875, 0.4375, 0.125, 0.4688, 0.5625, 0.4688, 0.625, 0.4375, 0.625, 0.4375, 0.5625, 0.4688, 0.0625, 0.4688, 0.125, 0.4375, 0.125, 0.4375, 0.0625, 0.4687, 0.5, 0.4688, 0.5625, 0.4375, 0.5625, 0.4375, 0.5, 0.4688, 0.9375, 0.4531, 1.0, 0.4375, 0.9375, 0.4531, 5.96e-08, 0.4688, 0.0625, 0.4375, 0.0625, 0.4688, 0.4375, 0.4687, 0.5, 0.4375, 0.5, 0.4375, 0.4375, 0.4688, 0.875, 0.4688, 0.9375, 0.4375, 0.9375, 0.4375, 0.875, 0.4688, 0.375, 0.4688, 0.4375, 0.4375, 0.4375, 0.4375, 0.375, 0.4688, 0.8125, 0.4688, 0.875, 0.4375, 0.875, 0.4375, 0.8125, 0.4687, 0.3125, 0.4688, 0.375, 0.4375, 0.375, 0.4375, 0.3125, 0.4375, 0.5, 0.4375, 0.5625, 0.4062, 0.5625, 0.4062, 0.5, 0.4375, 0.9375, 0.4219, 1.0, 0.4062, 0.9375, 0.4219, 5.96e-08, 0.4375, 0.0625, 0.4062, 0.0625, 0.4375, 0.4375, 0.4375, 0.5, 0.4062, 0.5, 0.4062, 0.4375, 0.4375, 0.875, 0.4375, 0.9375, 0.4062, 0.9375, 0.4062, 0.875, 0.4375, 0.375, 0.4375, 0.4375, 0.4062, 0.4375, 0.4062, 0.375, 0.4375, 0.8125, 0.4375, 0.875, 0.4062, 0.875, 0.4062, 0.8125, 0.4375, 0.3125, 0.4375, 0.375, 0.4062, 0.375, 0.4062, 0.3125, 0.4062, 0.8125, 0.375, 0.8125, 0.375, 0.6875, 0.4062, 0.6875, 0.4375, 0.25, 0.4375, 0.3125, 0.4062, 0.3125, 0.4062, 0.25, 0.4375, 0.1875, 0.4375, 0.25, 0.4062, 0.25, 0.4062, 0.1875, 0.4375, 0.625, 0.4375, 0.6875, 0.4062, 0.6875, 0.4062, 0.625, 0.4375, 0.125, 0.4375, 0.1875, 0.4062, 0.1875, 0.4062, 0.125, 0.4375, 0.5625, 0.4375, 0.625, 0.4062, 0.625, 0.4062, 0.5625, 0.4375, 0.0625, 0.4375, 0.125, 0.4062, 0.125, 0.4062, 0.0625, 0.4062, 0.25, 0.4062, 0.3125, 0.375, 0.3125, 0.375, 0.25, 0.375, 0.6875, 0.375, 0.8125, 0.3438, 0.8125, 0.3438, 0.6875, 0.4062, 0.1875, 0.4062, 0.25, 0.375, 0.25, 0.375, 0.1875, 0.4062, 0.625, 0.4062, 0.6875, 0.375, 0.6875, 0.375, 0.625, 0.4062, 0.125, 0.4062, 0.1875, 0.375, 0.1875, 0.375, 0.125, 0.4062, 0.5625, 0.4062, 0.625, 0.375, 0.625, 0.375, 0.5625, 0.4062, 0.0625, 0.4062, 0.125, 0.375, 0.125, 0.375, 0.0625, 0.4062, 0.5, 0.4062, 0.5625, 0.375, 0.5625, 0.375, 0.5, 0.4062, 0.9375, 0.3906, 1.0, 0.375, 0.9375, 0.3906, 5.96e-08, 0.4062, 0.0625, 0.375, 0.0625, 0.4062, 0.4375, 0.4062, 0.5, 0.375, 0.5, 0.375, 0.4375, 0.4062, 0.875, 0.4062, 0.9375, 0.375, 0.9375, 0.375, 0.875, 0.4062, 0.375, 0.4062, 0.4375, 0.375, 0.4375, 0.375, 0.375, 0.4062, 0.8125, 0.4062, 0.875, 0.375, 0.875, 0.375, 0.8125, 0.4062, 0.3125, 0.4062, 0.375, 0.375, 0.375, 0.375, 0.3125, 0.3594, 5.96e-08, 0.375, 0.0625, 0.3438, 0.0625, 0.375, 0.4375, 0.375, 0.5, 0.3437, 0.5, 0.3438, 0.4375, 0.375, 0.875, 0.375, 0.9375, 0.3438, 0.9375, 0.3438, 0.875, 0.375, 0.375, 0.375, 0.4375, 0.3438, 0.4375, 0.3438, 0.375, 0.375, 0.8125, 0.375, 0.875, 0.3438, 0.875, 0.3438, 0.8125, 0.375, 0.3125, 0.375, 0.375, 0.3438, 0.375, 0.3438, 0.3125, 0.3438, 0.6875, 0.3438, 0.8125, 0.3125, 0.8125, 0.3125, 0.6875, 0.3125, 0.625, 0.3438, 0.625, 0.375, 0.25, 0.375, 0.3125, 0.3438, 0.3125, 0.3438, 0.25, 0.375, 0.1875, 0.375, 0.25, 0.3438, 0.25, 0.3438, 0.1875, 0.375, 0.625, 0.375, 0.6875, 0.3438, 0.6875, 0.3438, 0.625, 0.375, 0.125, 0.375, 0.1875, 0.3438, 0.1875, 0.3438, 0.125, 0.375, 0.5625, 0.375, 0.625, 0.3438, 0.625, 0.3438, 0.5625, 0.375, 0.0625, 0.375, 0.125, 0.3438, 0.125, 0.3438, 0.0625, 0.375, 0.5, 0.375, 0.5625, 0.3438, 0.5625, 0.3437, 0.5, 0.375, 0.9375, 0.3594, 1.0, 0.3438, 0.9375, 0.3438, 0.1875, 0.3438, 0.25, 0.3125, 0.25, 0.3125, 0.1875, 0.3438, 0.125, 0.3438, 0.1875, 0.3125, 0.1875, 0.3125, 0.125, 0.3438, 0.5625, 0.3438, 0.625, 0.3125, 0.625, 0.3125, 0.5625, 0.3438, 0.0625, 0.3438, 0.125, 0.3125, 0.125, 0.3125, 0.0625, 0.3437, 0.5, 0.3438, 0.5625, 0.3125, 0.5625, 0.3125, 0.5, 0.3438, 0.9375, 0.3281, 1.0, 0.3125, 0.9375, 0.3281, 5.96e-08, 0.3438, 0.0625, 0.3125, 0.0625, 0.3438, 0.4375, 0.3437, 0.5, 0.3125, 0.5, 0.3125, 0.4375, 0.3438, 0.875, 0.3438, 0.9375, 0.3125, 0.9375, 0.3125, 0.875, 0.3438, 0.375, 0.3438, 0.4375, 0.3125, 0.4375, 0.3125, 0.375, 0.3438, 0.8125, 0.3438, 0.875, 0.3125, 0.875, 0.3125, 0.8125, 0.3438, 0.3125, 0.3438, 0.375, 0.3125, 0.375, 0.3125, 0.3125, 0.3125, 0.6875, 0.3125, 0.8125, 0.2812, 0.8125, 0.2812, 0.6875, 0.3438, 0.25, 0.3438, 0.3125, 0.3125, 0.3125, 0.3125, 0.25, 0.3125, 0.875, 0.3125, 0.9375, 0.2812, 0.9375, 0.2812, 0.875, 0.3125, 0.375, 0.3125, 0.4375, 0.2812, 0.4375, 0.2812, 0.375, 0.3125, 0.8125, 0.3125, 0.875, 0.2812, 0.875, 0.2812, 0.8125, 0.3125, 0.3125, 0.3125, 0.375, 0.2812, 0.375, 0.2812, 0.3125, 0.2812, 0.6875, 0.2812, 0.8125, 0.25, 0.8125, 0.25, 0.6875, 0.3125, 0.25, 0.3125, 0.3125, 0.2812, 0.3125, 0.2812, 0.25, 0.3125, 0.1875, 0.3125, 0.25, 0.2812, 0.25, 0.2812, 0.1875, 0.3125, 0.625, 0.3125, 0.6875, 0.2812, 0.6875, 0.2812, 0.625, 0.3125, 0.125, 0.3125, 0.1875, 0.2812, 0.1875, 0.2812, 0.125, 0.3125, 0.5625, 0.3125, 0.625, 0.2812, 0.625, 0.2812, 0.5625, 0.3125, 0.0625, 0.3125, 0.125, 0.2812, 0.125, 0.2812, 0.0625, 0.3125, 0.5, 0.3125, 0.5625, 0.2812, 0.5625, 0.2812, 0.5, 0.3125, 0.9375, 0.2969, 1.0, 0.2812, 0.9375, 0.2969, 5.96e-08, 0.3125, 0.0625, 0.2812, 0.0625, 0.3125, 0.4375, 0.3125, 0.5, 0.2812, 0.5, 0.2812, 0.4375, 0.2812, 0.625, 0.2812, 0.6875, 0.25, 0.6875, 0.25, 0.625, 0.2812, 0.125, 0.2812, 0.1875, 0.25, 0.1875, 0.25, 0.125, 0.2812, 0.5625, 0.2812, 0.625, 0.25, 0.625, 0.25, 0.5625, 0.2812, 0.0625, 0.2812, 0.125, 0.25, 0.125, 0.25, 0.0625, 0.2812, 0.5, 0.2812, 0.5625, 0.25, 0.5625, 0.25, 0.5, 0.2812, 0.9375, 0.2656, 1.0, 0.25, 0.9375, 0.2656, 5.96e-08, 0.2812, 0.0625, 0.25, 0.0625, 0.2812, 0.4375, 0.2812, 0.5, 0.25, 0.5, 0.25, 0.4375, 0.2812, 0.875, 0.2812, 0.9375, 0.25, 0.9375, 0.25, 0.875, 0.2812, 0.375, 0.2812, 0.4375, 0.25, 0.4375, 0.25, 0.375, 0.2812, 0.8125, 0.2812, 0.875, 0.25, 0.875, 0.25, 0.8125, 0.2812, 0.3125, 0.2812, 0.375, 0.25, 0.375, 0.25, 0.3125, 0.25, 0.6875, 0.25, 0.8125, 0.2188, 0.8125, 0.2188, 0.6875, 0.2812, 0.25, 0.2812, 0.3125, 0.25, 0.3125, 0.25, 0.25, 0.2812, 0.1875, 0.2812, 0.25, 0.25, 0.25, 0.25, 0.1875, 0.25, 0.375, 0.25, 0.4375, 0.2188, 0.4375, 0.2188, 0.375, 0.25, 0.8125, 0.25, 0.875, 0.2188, 0.875, 0.2188, 0.8125, 0.25, 0.3125, 0.25, 0.375, 0.2188, 0.375, 0.2188, 0.3125, 0.2188, 0.6875, 0.2188, 0.8125, 0.1875, 0.8125, 0.1875, 0.6875, 0.25, 0.25, 0.25, 0.3125, 0.2188, 0.3125, 0.2188, 0.25, 0.25, 0.1875, 0.25, 0.25, 0.2188, 0.25, 0.2188, 0.1875, 0.25, 0.625, 0.25, 0.6875, 0.2188, 0.6875, 0.2188, 0.625, 0.25, 0.125, 0.25, 0.1875, 0.2188, 0.1875, 0.2188, 0.125, 0.25, 0.5625, 0.25, 0.625, 0.2188, 0.625, 0.2188, 0.5625, 0.25, 0.0625, 0.25, 0.125, 0.2188, 0.125, 0.2188, 0.0625, 0.25, 0.5, 0.25, 0.5625, 0.2188, 0.5625, 0.2187, 0.5, 0.25, 0.9375, 0.2344, 1.0, 0.2188, 0.9375, 0.2344, 5.96e-08, 0.25, 0.0625, 0.2188, 0.0625, 0.25, 0.4375, 0.25, 0.5, 0.2187, 0.5, 0.2188, 0.4375, 0.25, 0.875, 0.25, 0.9375, 0.2188, 0.9375, 0.2188, 0.875, 0.2188, 0.125, 0.2188, 0.1875, 0.1875, 0.1875, 0.1875, 0.125, 0.2188, 0.5625, 0.2188, 0.625, 0.1875, 0.625, 0.1875, 0.5625, 0.2188, 0.0625, 0.2188, 0.125, 0.1875, 0.125, 0.1875, 0.0625, 0.2187, 0.5, 0.2188, 0.5625, 0.1875, 0.5625, 0.1875, 0.5, 0.2188, 0.9375, 0.2031, 1.0, 0.1875, 0.9375, 0.2031, 5.96e-08, 0.2188, 0.0625, 0.1875, 0.0625, 0.2188, 0.4375, 0.2187, 0.5, 0.1875, 0.5, 0.1875, 0.4375, 0.2188, 0.875, 0.2188, 0.9375, 0.1875, 0.9375, 0.1875, 0.875, 0.2188, 0.375, 0.2188, 0.4375, 0.1875, 0.4375, 0.1875, 0.375, 0.2188, 0.8125, 0.2188, 0.875, 0.1875, 0.875, 0.1875, 0.8125, 0.2188, 0.3125, 0.2188, 0.375, 0.1875, 0.375, 0.1875, 0.3125, 0.1875, 0.6875, 0.1875, 0.8125, 0.1562, 0.8125, 0.1562, 0.6875, 0.2188, 0.25, 0.2188, 0.3125, 0.1875, 0.3125, 0.1875, 0.25, 0.2188, 0.1875, 0.2188, 0.25, 0.1875, 0.25, 0.1875, 0.1875, 0.2188, 0.625, 0.2188, 0.6875, 0.1875, 0.6875, 0.1875, 0.625, 0.1875, 0.8125, 0.1875, 0.875, 0.1562, 0.875, 0.1562, 0.8125, 0.1875, 0.3125, 0.1875, 0.375, 0.1563, 0.375, 0.1562, 0.3125, 0.1562, 0.6875, 0.1562, 0.8125, 0.125, 0.8125, 0.125, 0.6875, 0.1875, 0.25, 0.1875, 0.3125, 0.1562, 0.3125, 0.1563, 0.25, 0.1875, 0.1875, 0.1875, 0.25, 0.1563, 0.25, 0.1562, 0.1875, 0.1875, 0.625, 0.1875, 0.6875, 0.1562, 0.6875, 0.1563, 0.625, 0.1875, 0.125, 0.1875, 0.1875, 0.1562, 0.1875, 0.1562, 0.125, 0.1875, 0.5625, 0.1875, 0.625, 0.1563, 0.625, 0.1562, 0.5625, 0.1875, 0.0625, 0.1875, 0.125, 0.1562, 0.125, 0.1563, 0.0625, 0.1875, 0.5, 0.1875, 0.5625, 0.1562, 0.5625, 0.1562, 0.5, 0.1875, 0.9375, 0.1719, 1.0, 0.1563, 0.9375, 0.1719, 5.96e-08, 0.1875, 0.0625, 0.1563, 0.0625, 0.1875, 0.4375, 0.1875, 0.5, 0.1562, 0.5, 0.1562, 0.4375, 0.1875, 0.875, 0.1875, 0.9375, 0.1563, 0.9375, 0.1562, 0.875, 0.1875, 0.375, 0.1875, 0.4375, 0.1562, 0.4375, 0.1563, 0.375, 0.1562, 0.5625, 0.1563, 0.625, 0.125, 0.625, 0.125, 0.5625, 0.1563, 0.0625, 0.1562, 0.125, 0.125, 0.125, 0.125, 0.0625, 0.1562, 0.5, 0.1562, 0.5625, 0.125, 0.5625, 0.125, 0.5, 0.1563, 0.9375, 0.1406, 1.0, 0.125, 0.9375, 0.1406, 5.96e-08, 0.1563, 0.0625, 0.125, 0.0625, 0.1562, 0.4375, 0.1562, 0.5, 0.125, 0.5, 0.125, 0.4375, 0.1562, 0.875, 0.1563, 0.9375, 0.125, 0.9375, 0.125, 0.875, 0.1563, 0.375, 0.1562, 0.4375, 0.125, 0.4375, 0.125, 0.375, 0.1562, 0.8125, 0.1562, 0.875, 0.125, 0.875, 0.125, 0.8125, 0.1562, 0.3125, 0.1563, 0.375, 0.125, 0.375, 0.125, 0.3125, 0.125, 0.6875, 0.125, 0.8125, 0.09375, 0.8125, 0.09375, 0.6875, 0.1563, 0.25, 0.1562, 0.3125, 0.125, 0.3125, 0.125, 0.25, 0.1562, 0.1875, 0.1563, 0.25, 0.125, 0.25, 0.125, 0.1875, 0.1563, 0.625, 0.1562, 0.6875, 0.125, 0.6875, 0.125, 0.625, 0.1562, 0.125, 0.1562, 0.1875, 0.125, 0.1875, 0.125, 0.125, 0.125, 0.3125, 0.125, 0.375, 0.09375, 0.375, 0.09375, 0.3125, 0.09375, 0.6875, 0.09375, 0.8125, 0.0625, 0.8125, 0.0625, 0.6875, 0.125, 0.25, 0.125, 0.3125, 0.09375, 0.3125, 0.09375, 0.25, 0.125, 0.1875, 0.125, 0.25, 0.09375, 0.25, 0.09375, 0.1875, 0.125, 0.625, 0.125, 0.6875, 0.09375, 0.6875, 0.09375, 0.625, 0.125, 0.125, 0.125, 0.1875, 0.09375, 0.1875, 0.09375, 0.125, 0.125, 0.5625, 0.125, 0.625, 0.09375, 0.625, 0.09375, 0.5625, 0.125, 0.0625, 0.125, 0.125, 0.09375, 0.125, 0.09375, 0.0625, 0.125, 0.5, 0.125, 0.5625, 0.09375, 0.5625, 0.09375, 0.5, 0.125, 0.9375, 0.1094, 1.0, 0.09375, 0.9375, 0.1094, 5.96e-08, 0.125, 0.0625, 0.09375, 0.0625, 0.125, 0.4375, 0.125, 0.5, 0.09375, 0.5, 0.09375, 0.4375, 0.125, 0.875, 0.125, 0.9375, 0.09375, 0.9375, 0.09375, 0.875, 0.125, 0.375, 0.125, 0.4375, 0.09375, 0.4375, 0.09375, 0.375, 0.125, 0.8125, 0.125, 0.875, 0.09375, 0.875, 0.09375, 0.8125, 0.09375, 0.0625, 0.09375, 0.125, 0.0625, 0.125, 0.0625, 0.0625, 0.09375, 0.5, 0.09375, 0.5625, 0.0625, 0.5625, 0.0625, 0.5, 0.09375, 0.9375, 0.07812, 1.0, 0.0625, 0.9375, 0.07812, 5.96e-08, 0.09375, 0.0625, 0.0625, 0.0625, 0.09375, 0.4375, 0.09375, 0.5, 0.0625, 0.5, 0.0625, 0.4375, 0.09375, 0.875, 0.09375, 0.9375, 0.0625, 0.9375, 0.0625, 0.875, 0.09375, 0.375, 0.09375, 0.4375, 0.0625, 0.4375, 0.0625, 0.375, 0.09375, 0.8125, 0.09375, 0.875, 0.0625, 0.875, 0.0625, 0.8125, 0.09375, 0.3125, 0.09375, 0.375, 0.0625, 0.375, 0.0625, 0.3125, 0.0625, 0.8125, 0.03125, 0.8125, 0.03125, 0.6875, 0.0625, 0.6875, 0.09375, 0.25, 0.09375, 0.3125, 0.0625, 0.3125, 0.0625, 0.25, 0.09375, 0.1875, 0.09375, 0.25, 0.0625, 0.25, 0.0625, 0.1875, 0.09375, 0.625, 0.09375, 0.6875, 0.0625, 0.6875, 0.0625, 0.625, 0.09375, 0.125, 0.09375, 0.1875, 0.0625, 0.1875, 0.0625, 0.125, 0.09375, 0.5625, 0.09375, 0.625, 0.0625, 0.625, 0.0625, 0.5625, 0.0625, 0.25, 0.0625, 0.3125, 0.03125, 0.3125, 0.03125, 0.25, 0.03125, 0.6875, 0.03125, 0.8125, 0.0, 0.8125, 0.0, 0.6875, 0.0625, 0.1875, 0.0625, 0.25, 0.03125, 0.25, 0.03125, 0.1875, 0.0625, 0.625, 0.0625, 0.6875, 0.03125, 0.6875, 0.03125, 0.625, 0.0625, 0.125, 0.0625, 0.1875, 0.03125, 0.1875, 0.03125, 0.125, 0.0625, 0.5625, 0.0625, 0.625, 0.03125, 0.625, 0.03125, 0.5625, 0.0625, 0.0625, 0.0625, 0.125, 0.03125, 0.125, 0.03125, 0.0625, 0.0625, 0.5, 0.0625, 0.5625, 0.03125, 0.5625, 0.03125, 0.5, 0.0625, 0.9375, 0.04687, 1.0, 0.03125, 0.9375, 0.04687, 5.96e-08, 0.0625, 0.0625, 0.03125, 0.0625, 0.0625, 0.4375, 0.0625, 0.5, 0.03125, 0.5, 0.03125, 0.4375, 0.0625, 0.875, 0.0625, 0.9375, 0.03125, 0.9375, 0.03125, 0.875, 0.0625, 0.375, 0.0625, 0.4375, 0.03125, 0.4375, 0.03125, 0.375, 0.0625, 0.8125, 0.0625, 0.875, 0.03125, 0.875, 0.03125, 0.8125, 0.0625, 0.3125, 0.0625, 0.375, 0.03125, 0.375, 0.03125, 0.3125, 0.03125, 0.9375, 0.01562, 1.0, 0.0, 0.9375, 0.01562, 5.96e-08, 0.03125, 0.0625, 0.0, 0.0625, 0.03125, 0.4375, 0.03125, 0.5, 0.0, 0.5, 0.0, 0.4375, 0.03125, 0.875, 0.03125, 0.9375, 0.0, 0.9375, 0.0, 0.875, 0.03125, 0.375, 0.03125, 0.4375, 0.0, 0.4375, 0.0, 0.375, 0.03125, 0.8125, 0.03125, 0.875, 0.0, 0.875, 0.0, 0.8125, 0.03125, 0.3125, 0.03125, 0.375, 0.0, 0.375, 0.0, 0.3125, 1.0, 0.8125, 0.9687, 0.8125, 0.9687, 0.6875, 1.0, 0.6875, 0.03125, 0.25, 0.03125, 0.3125, 0.0, 0.3125, 0.0, 0.25, 0.03125, 0.1875, 0.03125, 0.25, 0.0, 0.25, 0.0, 0.1875, 0.03125, 0.625, 0.03125, 0.6875, 0.0, 0.6875, 0.0, 0.625, 0.03125, 0.125, 0.03125, 0.1875, 0.0, 0.1875, 0.0, 0.125, 0.03125, 0.5625, 0.03125, 0.625, 0.0, 0.625, 0.0, 0.5625, 0.03125, 0.0625, 0.03125, 0.125, 0.0, 0.125, 0.0, 0.0625, 0.03125, 0.5, 0.03125, 0.5625, 0.0, 0.5625, 0.0, 0.5, 0.9687, 0.6875, 0.9687, 0.8125, 0.9375, 0.8125, 0.9375, 0.6875, 1.0, 0.1875, 1.0, 0.25, 0.9688, 0.25, 0.9687, 0.1875, 1.0, 0.625, 1.0, 0.6875, 0.9687, 0.6875, 0.9688, 0.625, 1.0, 0.125, 1.0, 0.1875, 0.9687, 0.1875, 0.9687, 0.125, 1.0, 0.5625, 1.0, 0.625, 0.9688, 0.625, 0.9687, 0.5625, 1.0, 0.0625, 1.0, 0.125, 0.9687, 0.125, 0.9688, 0.0625, 1.0, 0.5, 1.0, 0.5625, 0.9687, 0.5625, 0.9687, 0.5, 1.0, 0.9375, 0.9844, 1.0, 0.9688, 0.9375, 0.9844, 5.96e-08, 1.0, 0.0625, 0.9688, 0.0625, 1.0, 0.4375, 1.0, 0.5, 0.9687, 0.5, 0.9687, 0.4375, 1.0, 0.875, 1.0, 0.9375, 0.9688, 0.9375, 0.9687, 0.875, 1.0, 0.375, 1.0, 0.4375, 0.9687, 0.4375, 0.9688, 0.375, 1.0, 0.8125, 1.0, 0.875, 0.9687, 0.875, 0.9687, 0.8125, 1.0, 0.3125, 1.0, 0.375, 0.9688, 0.375, 0.9687, 0.3125, 1.0, 0.25, 1.0, 0.3125, 0.9687, 0.3125, 0.9688, 0.25, 0.9687, 0.4375, 0.9687, 0.5, 0.9375, 0.5, 0.9375, 0.4375, 0.9687, 0.875, 0.9688, 0.9375, 0.9375, 0.9375, 0.9375, 0.875, 0.9688, 0.375, 0.9687, 0.4375, 0.9375, 0.4375, 0.9375, 0.375, 0.9687, 0.8125, 0.9687, 0.875, 0.9375, 0.875, 0.9375, 0.8125, 0.9687, 0.3125, 0.9688, 0.375, 0.9375, 0.375, 0.9375, 0.3125, 0.9375, 0.6875, 0.9375, 0.8125, 0.9062, 0.8125, 0.9062, 0.6875, 0.9688, 0.25, 0.9687, 0.3125, 0.9375, 0.3125, 0.9375, 0.25, 0.9687, 0.1875, 0.9688, 0.25, 0.9375, 0.25, 0.9375, 0.1875, 0.9688, 0.625, 0.9687, 0.6875, 0.9375, 0.6875, 0.9375, 0.625, 0.9687, 0.125, 0.9687, 0.1875, 0.9375, 0.1875, 0.9375, 0.125, 0.9687, 0.5625, 0.9688, 0.625, 0.9375, 0.625, 0.9375, 0.5625, 0.9688, 0.0625, 0.9687, 0.125, 0.9375, 0.125, 0.9375, 0.0625, 0.9687, 0.5, 0.9687, 0.5625, 0.9375, 0.5625, 0.9375, 0.5, 0.9688, 0.9375, 0.9531, 1.0, 0.9375, 0.9375, 0.9531, 5.96e-08, 0.9688, 0.0625, 0.9375, 0.0625, 0.9375, 0.1875, 0.9375, 0.25, 0.9062, 0.25, 0.9062, 0.1875, 0.9375, 0.625, 0.9375, 0.6875, 0.9062, 0.6875, 0.9062, 0.625, 0.9375, 0.125, 0.9375, 0.1875, 0.9062, 0.1875, 0.9062, 0.125, 0.9375, 0.5625, 0.9375, 0.625, 0.9062, 0.625, 0.9062, 0.5625, 0.9375, 0.0625, 0.9375, 0.125, 0.9062, 0.125, 0.9062, 0.0625, 0.9375, 0.5, 0.9375, 0.5625, 0.9062, 0.5625, 0.9062, 0.5, 0.9375, 0.9375, 0.9219, 1.0, 0.9062, 0.9375, 0.9219, 5.96e-08, 0.9375, 0.0625, 0.9062, 0.0625, 0.9375, 0.4375, 0.9375, 0.5, 0.9062, 0.5, 0.9062, 0.4375, 0.9375, 0.875, 0.9375, 0.9375, 0.9062, 0.9375, 0.9062, 0.875, 0.9375, 0.375, 0.9375, 0.4375, 0.9062, 0.4375, 0.9062, 0.375, 0.9375, 0.8125, 0.9375, 0.875, 0.9062, 0.875, 0.9062, 0.8125, 0.9375, 0.3125, 0.9375, 0.375, 0.9062, 0.375, 0.9062, 0.3125, 0.9062, 0.6875, 0.9062, 0.8125, 0.875, 0.8125, 0.875, 0.6875, 0.9375, 0.25, 0.9375, 0.3125, 0.9062, 0.3125, 0.9062, 0.25, 0.9062, 0.875, 0.9062, 0.9375, 0.875, 0.9375, 0.875, 0.875, 0.9062, 0.375, 0.9062, 0.4375, 0.875, 0.4375, 0.875, 0.375, 0.9062, 0.8125, 0.9062, 0.875, 0.875, 0.875, 0.875, 0.8125, 0.9062, 0.3125, 0.9062, 0.375, 0.875, 0.375, 0.875, 0.3125, 0.875, 0.6875, 0.875, 0.8125, 0.8437, 0.8125, 0.8437, 0.6875, 0.9062, 0.25, 0.9062, 0.3125, 0.875, 0.3125, 0.875, 0.25, 0.9062, 0.1875, 0.9062, 0.25, 0.875, 0.25, 0.875, 0.1875, 0.9062, 0.625, 0.9062, 0.6875, 0.875, 0.6875, 0.875, 0.625, 0.9062, 0.125, 0.9062, 0.1875, 0.875, 0.1875, 0.875, 0.125, 0.9062, 0.5625, 0.9062, 0.625, 0.875, 0.625, 0.875, 0.5625, 0.9062, 0.0625, 0.9062, 0.125, 0.875, 0.125, 0.875, 0.0625, 0.9062, 0.5, 0.9062, 0.5625, 0.875, 0.5625, 0.875, 0.5, 0.9062, 0.9375, 0.8906, 1.0, 0.875, 0.9375, 0.8906, 5.96e-08, 0.9062, 0.0625, 0.875, 0.0625, 0.9062, 0.4375, 0.9062, 0.5, 0.875, 0.5, 0.875, 0.4375, 0.875, 0.625, 0.875, 0.6875, 0.8437, 0.6875, 0.8438, 0.625, 0.875, 0.125, 0.875, 0.1875, 0.8437, 0.1875, 0.8438, 0.125, 0.875, 0.5625, 0.875, 0.625, 0.8438, 0.625, 0.8437, 0.5625, 0.875, 0.0625, 0.875, 0.125, 0.8438, 0.125, 0.8438, 0.0625, 0.875, 0.5, 0.875, 0.5625, 0.8437, 0.5625, 0.8437, 0.5, 0.875, 0.9375, 0.8594, 1.0, 0.8438, 0.9375, 0.8594, 5.96e-08, 0.875, 0.0625, 0.8438, 0.0625, 0.875, 0.4375, 0.875, 0.5, 0.8437, 0.5, 0.8437, 0.4375, 0.875, 0.875, 0.875, 0.9375, 0.8438, 0.9375, 0.8438, 0.875, 0.875, 0.375, 0.875, 0.4375, 0.8437, 0.4375, 0.8438, 0.375, 0.875, 0.8125, 0.875, 0.875, 0.8438, 0.875, 0.8437, 0.8125, 0.875, 0.3125, 0.875, 0.375, 0.8438, 0.375, 0.8437, 0.3125, 0.8437, 0.6875, 0.8437, 0.8125, 0.8125, 0.8125, 0.8125, 0.6875, 0.875, 0.25, 0.875, 0.3125, 0.8437, 0.3125, 0.8438, 0.25, 0.875, 0.1875, 0.875, 0.25, 0.8438, 0.25, 0.8437, 0.1875, 0.8438, 0.375, 0.8437, 0.4375, 0.8125, 0.4375, 0.8125, 0.375, 0.8437, 0.8125, 0.8438, 0.875, 0.8125, 0.875, 0.8125, 0.8125, 0.8437, 0.3125, 0.8438, 0.375, 0.8125, 0.375, 0.8125, 0.3125, 0.8125, 0.6875, 0.8125, 0.8125, 0.7812, 0.8125, 0.7812, 0.6875, 0.8438, 0.25, 0.8437, 0.3125, 0.8125, 0.3125, 0.8125, 0.25, 0.8437, 0.1875, 0.8438, 0.25, 0.8125, 0.25, 0.8125, 0.1875, 0.8438, 0.625, 0.8437, 0.6875, 0.8125, 0.6875, 0.8125, 0.625, 0.8438, 0.125, 0.8437, 0.1875, 0.8125, 0.1875, 0.8125, 0.125, 0.8437, 0.5625, 0.8438, 0.625, 0.8125, 0.625, 0.8125, 0.5625, 0.8438, 0.0625, 0.8438, 0.125, 0.8125, 0.125, 0.8125, 0.0625, 0.8437, 0.5, 0.8437, 0.5625, 0.8125, 0.5625, 0.8125, 0.5, 0.8438, 0.9375, 0.8281, 1.0, 0.8125, 0.9375, 0.8281, 5.96e-08, 0.8438, 0.0625, 0.8125, 0.0625, 0.8437, 0.4375, 0.8437, 0.5, 0.8125, 0.5, 0.8125, 0.4375, 0.8438, 0.875, 0.8438, 0.9375, 0.8125, 0.9375, 0.8125, 0.875, 0.8125, 0.125, 0.8125, 0.1875, 0.7812, 0.1875, 0.7812, 0.125, 0.8125, 0.5625, 0.8125, 0.625, 0.7812, 0.625, 0.7812, 0.5625, 0.8125, 0.0625, 0.8125, 0.125, 0.7812, 0.125, 0.7812, 0.0625, 0.8125, 0.5, 0.8125, 0.5625, 0.7812, 0.5625, 0.7812, 0.5, 0.8125, 0.9375, 0.7969, 1.0, 0.7812, 0.9375, 0.7969, 5.96e-08, 0.8125, 0.0625, 0.7812, 0.0625, 0.8125, 0.4375, 0.8125, 0.5, 0.7812, 0.5, 0.7812, 0.4375, 0.8125, 0.875, 0.8125, 0.9375, 0.7812, 0.9375, 0.7812, 0.875, 0.8125, 0.375, 0.8125, 0.4375, 0.7812, 0.4375, 0.7812, 0.375, 0.8125, 0.8125, 0.8125, 0.875, 0.7812, 0.875, 0.7812, 0.8125, 0.8125, 0.3125, 0.8125, 0.375, 0.7812, 0.375, 0.7812, 0.3125, 0.7812, 0.6875, 0.7812, 0.8125, 0.75, 0.8125, 0.75, 0.6875, 0.8125, 0.25, 0.8125, 0.3125, 0.7812, 0.3125, 0.7812, 0.25, 0.8125, 0.1875, 0.8125, 0.25, 0.7812, 0.25, 0.7812, 0.1875, 0.8125, 0.625, 0.8125, 0.6875, 0.7812, 0.6875, 0.7812, 0.625, 0.7812, 0.3125, 0.7812, 0.375, 0.75, 0.375, 0.75, 0.3125, 0.75, 0.6875, 0.75, 0.8125, 0.7188, 0.8125, 0.7188, 0.6875, 0.7812, 0.25, 0.7812, 0.3125, 0.75, 0.3125, 0.75, 0.25, 0.7812, 0.1875, 0.7812, 0.25, 0.75, 0.25, 0.75, 0.1875, 0.7812, 0.625, 0.7812, 0.6875, 0.75, 0.6875, 0.75, 0.625, 0.7812, 0.125, 0.7812, 0.1875, 0.75, 0.1875, 0.75, 0.125, 0.7812, 0.5625, 0.7812, 0.625, 0.75, 0.625, 0.75, 0.5625, 0.7812, 0.0625, 0.7812, 0.125, 0.75, 0.125, 0.75, 0.0625, 0.7812, 0.5, 0.7812, 0.5625, 0.75, 0.5625, 0.75, 0.5, 0.7812, 0.9375, 0.7656, 1.0, 0.75, 0.9375, 0.7656, 5.96e-08, 0.7812, 0.0625, 0.75, 0.0625, 0.7812, 0.4375, 0.7812, 0.5, 0.75, 0.5, 0.75, 0.4375, 0.7812, 0.875, 0.7812, 0.9375, 0.75, 0.9375, 0.75, 0.875, 0.7812, 0.375, 0.7812, 0.4375, 0.75, 0.4375, 0.75, 0.375, 0.7812, 0.8125, 0.7812, 0.875, 0.75, 0.875, 0.75, 0.8125, 0.4687, 0.6875, 0.4688, 0.8125, 0.4375, 0.8125, 0.4375, 0.6875, 0.7188, 0.6875, 0.7188, 0.8125, 0.6875, 0.8125, 0.6875, 0.6875])
me_x.update()
me_x_1 = bpy.data.meshes.new('立方体')
me_x_1.from_pydata([(-1.075, -1.009, -1.018), (-1.075, -1.009, 1.002), (-1.075, 1.011, -1.018), (-1.075, 1.011, 1.002), (0.945, -1.009, -1.018), (0.945, -1.009, 1.002), (0.945, 1.011, -1.018), (0.945, 1.011, 1.002)], [], [(0, 1, 3, 2), (2, 3, 7, 6), (6, 7, 5, 4), (4, 5, 1, 0), (2, 6, 4, 0), (7, 3, 1, 5)])
_uv = me_x_1.uv_layers.new(name='UV 贴图')
_uv.uv.foreach_set('vector', [0.375, 0.0, 0.625, 0.0, 0.625, 0.25, 0.375, 0.25, 0.375, 0.25, 0.625, 0.25, 0.625, 0.5, 0.375, 0.5, 0.375, 0.5, 0.625, 0.5, 0.625, 0.75, 0.375, 0.75, 0.375, 0.75, 0.625, 0.75, 0.625, 1.0, 0.375, 1.0, 0.125, 0.5, 0.375, 0.5, 0.375, 0.75, 0.125, 0.75, 0.625, 0.5, 0.875, 0.5, 0.875, 0.75, 0.625, 0.75])
me_x_1.update()

# ---- objects
ob_light = bpy.data.objects.new('Light', light_light)
ob_camera = bpy.data.objects.new('Camera', cam_camera)
ob_x = bpy.data.objects.new('球体', me_x)
ob_x_1 = bpy.data.objects.new('立方体', me_x_1)

# ---- transforms, parenting, visibility, modifiers, constraints
ob_light.location = (4.076, 1.005, 5.904)
ob_light.rotation_euler = (0.6503, 0.05522, 1.866)
ob_light.lock_rotations_4d = False
ob_light.empty_display_type = 'ARROWS'
ob_light.color = (0.0, 0.0, 0.0, 0.0)
ob_light.lineart.crease_threshold = 0.0
ob_camera.location = (7.359, -6.926, 4.958)
ob_camera.rotation_euler = (1.109, 0.0, 0.8149)
ob_camera.lock_rotations_4d = False
ob_camera.empty_display_type = 'ARROWS'
ob_camera.color = (0.0, 0.0, 0.0, 0.0)
ob_camera.display_type = 'WIRE'
ob_camera.lineart.crease_threshold = 0.0
ob_x.location = (0.0, 0.0, 0.0)
ob_x_1.location = (1.731, -0.02418, 0.2411)
ob_x_1.scale = (-0.2584, -0.2584, -0.2584)

# ---- collection membership
col_collection.objects.link(ob_light)
col_collection.objects.link(ob_camera)
col_collection.objects.link(ob_x)
col_collection.objects.link(ob_x_1)

# ---- scene / render settings (as saved in the file)
scene.camera = ob_camera
scene.frame_start = 1; scene.frame_end = 250; scene.frame_set(1)
scene.render.engine = 'BLENDER_EEVEE_NEXT'
scene.cycles.sampling_pattern = 'TABULATED_SOBOL'
scene.eevee.ray_tracing_options.trace_max_roughness = 0.0
bpy.context.view_layer.update()

